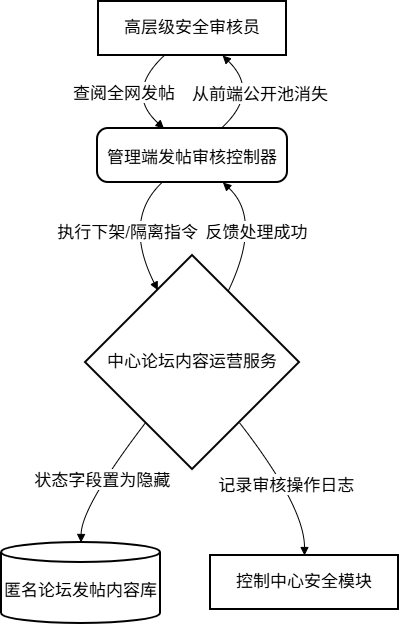

The diagram above was exported from draw.io. Its source (the exported page's mxGraphModel, read from the mxfile embedded in the PNG):
<mxGraphModel dx="1350" dy="743" grid="1" gridSize="10" guides="1" tooltips="1" connect="1" arrows="1" fold="1" page="1" pageScale="1" pageWidth="827" pageHeight="1169" math="0" shadow="0">
  <root>
    <mxCell id="0" />
    <mxCell id="1" parent="0" />
    <mxCell id="zl8MH2WMPH84vriiDwqE-446" value="高层级安全审核员" style="whiteSpace=wrap;strokeWidth=2;fontSize=17;" vertex="1" parent="1">
      <mxGeometry x="117" y="20" width="188" height="54" as="geometry" />
    </mxCell>
    <mxCell id="zl8MH2WMPH84vriiDwqE-447" value="管理端发帖审核控制器" style="rounded=1;arcSize=20;strokeWidth=2;fontSize=17;" vertex="1" parent="1">
      <mxGeometry x="116" y="147" width="190" height="54" as="geometry" />
    </mxCell>
    <mxCell id="zl8MH2WMPH84vriiDwqE-448" value="中心论坛内容运营服务" style="rhombus;strokeWidth=2;whiteSpace=wrap;fontSize=17;" vertex="1" parent="1">
      <mxGeometry x="104" y="274" width="214" height="214" as="geometry" />
    </mxCell>
    <mxCell id="zl8MH2WMPH84vriiDwqE-449" value="匿名论坛发帖内容库" style="shape=cylinder3;boundedLbl=1;backgroundOutline=1;size=10;strokeWidth=2;whiteSpace=wrap;fontSize=17;" vertex="1" parent="1">
      <mxGeometry x="20" y="561" width="159" height="81" as="geometry" />
    </mxCell>
    <mxCell id="zl8MH2WMPH84vriiDwqE-450" value="控制中心安全模块" style="whiteSpace=wrap;strokeWidth=2;fontSize=17;" vertex="1" parent="1">
      <mxGeometry x="229" y="574" width="188" height="54" as="geometry" />
    </mxCell>
    <mxCell id="zl8MH2WMPH84vriiDwqE-451" value="查阅全网发帖" style="curved=1;startArrow=none;endArrow=block;exitX=0.35;exitY=1;entryX=0.35;entryY=0;rounded=0;fontSize=17;" edge="1" parent="1" source="zl8MH2WMPH84vriiDwqE-446" target="zl8MH2WMPH84vriiDwqE-447">
      <mxGeometry relative="1" as="geometry">
        <Array as="points">
          <mxPoint x="143" y="111" />
        </Array>
      </mxGeometry>
    </mxCell>
    <mxCell id="zl8MH2WMPH84vriiDwqE-452" value="执行下架/隔离指令" style="curved=1;startArrow=none;endArrow=block;exitX=0.34;exitY=1;entryX=0.26;entryY=0;rounded=0;fontSize=17;" edge="1" parent="1" source="zl8MH2WMPH84vriiDwqE-447" target="zl8MH2WMPH84vriiDwqE-448">
      <mxGeometry relative="1" as="geometry">
        <Array as="points">
          <mxPoint x="141" y="238" />
        </Array>
      </mxGeometry>
    </mxCell>
    <mxCell id="zl8MH2WMPH84vriiDwqE-453" value="状态字段置为隐藏" style="curved=1;startArrow=none;endArrow=block;exitX=0.11;exitY=1;entryX=0.5;entryY=0;rounded=0;fontSize=17;" edge="1" parent="1" source="zl8MH2WMPH84vriiDwqE-448" target="zl8MH2WMPH84vriiDwqE-449">
      <mxGeometry relative="1" as="geometry">
        <Array as="points">
          <mxPoint x="100" y="525" />
        </Array>
      </mxGeometry>
    </mxCell>
    <mxCell id="zl8MH2WMPH84vriiDwqE-454" value="记录审核操作日志" style="curved=1;startArrow=none;endArrow=block;exitX=0.89;exitY=1;entryX=0.5;entryY=0.01;rounded=0;fontSize=17;" edge="1" parent="1" source="zl8MH2WMPH84vriiDwqE-448" target="zl8MH2WMPH84vriiDwqE-450">
      <mxGeometry relative="1" as="geometry">
        <Array as="points">
          <mxPoint x="323" y="525" />
        </Array>
      </mxGeometry>
    </mxCell>
    <mxCell id="zl8MH2WMPH84vriiDwqE-455" value="反馈处理成功" style="curved=1;startArrow=none;endArrow=block;exitX=0.75;exitY=0;entryX=0.66;entryY=1;rounded=0;fontSize=17;" edge="1" parent="1" source="zl8MH2WMPH84vriiDwqE-448" target="zl8MH2WMPH84vriiDwqE-447">
      <mxGeometry relative="1" as="geometry">
        <Array as="points">
          <mxPoint x="281" y="238" />
        </Array>
      </mxGeometry>
    </mxCell>
    <mxCell id="zl8MH2WMPH84vriiDwqE-456" value="从前端公开池消失" style="curved=1;startArrow=none;endArrow=block;exitX=0.65;exitY=0;entryX=0.66;entryY=1;rounded=0;fontSize=17;" edge="1" parent="1" source="zl8MH2WMPH84vriiDwqE-447" target="zl8MH2WMPH84vriiDwqE-446">
      <mxGeometry relative="1" as="geometry">
        <Array as="points">
          <mxPoint x="279" y="111" />
        </Array>
      </mxGeometry>
    </mxCell>
  </root>
</mxGraphModel>